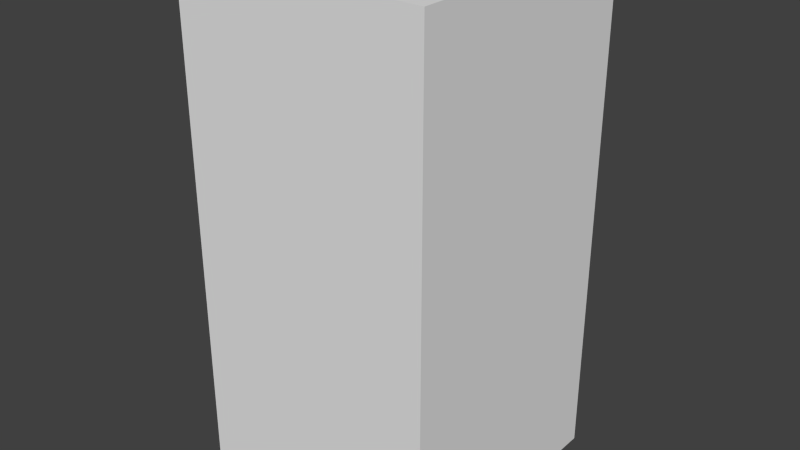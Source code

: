 # Source: greenBlankOne.blend  (saved by Blender 2.68.0; exported with 4.5.12 LTS)
import bpy
from mathutils import Matrix  # noqa: F401  (used for matrix-valued properties, if any)

bpy.ops.wm.read_factory_settings(use_empty=True)
scene = bpy.context.scene
scene.name = 'Scene'

# ---- collections
col_collection_1 = bpy.data.collections.new('Collection 1'); scene.collection.children.link(col_collection_1)

# ---- world
world_world = bpy.data.worlds.new('World'); scene.world = world_world
world_world.color = (0.05088, 0.05088, 0.05088)
world_world.use_sun_shadow = False
world_world.sun_shadow_jitter_overblur = 0.0
world_world.cycles.sampling_method = 'MANUAL'
world_world.cycles.sample_map_resolution = 256

# ---- meshes
me_greenblankone = bpy.data.meshes.new('greenBlankOne')
me_greenblankone.from_pydata([(-0.5, -0.5, -1.0), (-0.5, 0.5, -1.0), (0.5, 0.5, -1.0), (0.5, -0.5, -1.0), (-0.5, -0.5, 1.0), (-0.5, 0.5, 1.0), (0.5, 0.5, 1.0), (0.5, -0.5, 1.0)], [], [(4, 5, 1, 0), (5, 6, 2, 1), (6, 7, 3, 2), (7, 4, 0, 3), (0, 1, 2, 3), (7, 6, 5, 4)])
me_greenblankone.use_remesh_preserve_volume = False
me_greenblankone.use_remesh_preserve_attributes = False
me_greenblankone.use_mirror_vertex_groups = False
me_greenblankone.update()

# ---- objects
ob_greenblankone = bpy.data.objects.new('greenBlankOne', me_greenblankone)

# ---- transforms, parenting, visibility, modifiers, constraints
ob_greenblankone.location = (0.0, 0.0, 0.0)
ob_greenblankone.lineart.crease_threshold = 0.0

# ---- collection membership
col_collection_1.objects.link(ob_greenblankone)

# ---- scene / render settings (as saved in the file)
scene.frame_start = 1; scene.frame_end = 250; scene.frame_set(1)
scene.render.engine = 'BLENDER_EEVEE_NEXT'
scene.render.image_settings.color_mode = 'RGB'
scene.render.image_settings.compression = 90
scene.render.resolution_percentage = 50
scene.render.dither_intensity = 0.0
scene.cycles.use_denoising = False
scene.cycles.samples = 10
scene.cycles.sampling_pattern = 'TABULATED_SOBOL'
scene.cycles.light_sampling_threshold = 0.0
scene.cycles.use_adaptive_sampling = False
scene.cycles.use_light_tree = False
scene.cycles.blur_glossy = 0.0
scene.cycles.volume_bounces = 1
scene.cycles.pixel_filter_type = 'GAUSSIAN'
scene.cycles.sample_clamp_indirect = 0.0
scene.view_settings.view_transform = 'Standard'
bpy.context.view_layer.update()

# ---- added for rendering (the .blend has no active camera and no usable light): camera, sun
cam_auto = bpy.data.cameras.new('AutoCamera')
cam_auto.lens = 50.0
cam_auto.sensor_width = 36.0
cam_auto.clip_end = 1000.0
ob_auto_camera = bpy.data.objects.new('AutoCamera', cam_auto)
scene.collection.objects.link(ob_auto_camera)
ob_auto_camera.location = (2.26633, -2.71959, 1.81306)
ob_auto_camera.rotation_euler = (1.09748, -7.21219e-08, 0.694738)
scene.camera = ob_auto_camera
light_auto_sun = bpy.data.lights.new('AutoSun', 'SUN')
light_auto_sun.energy = 3.0
light_auto_sun.angle = 0.0523599
ob_auto_sun = bpy.data.objects.new('AutoSun', light_auto_sun)
scene.collection.objects.link(ob_auto_sun)
ob_auto_sun.rotation_euler = (0.872665, 0.174533, 0.523599)
bpy.context.view_layer.update()
